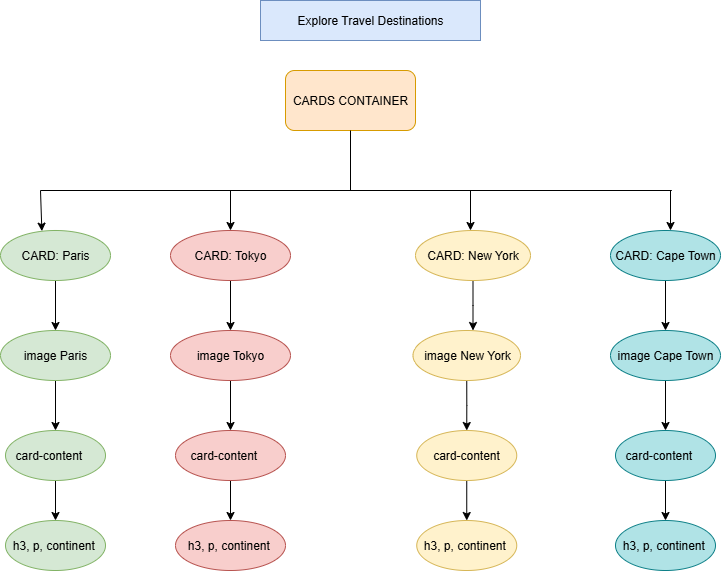

The diagram above was exported from draw.io. Its source (the exported page's mxGraphModel, read from the mxfile embedded in the PNG):
<mxGraphModel dx="1044" dy="660" grid="1" gridSize="10" guides="1" tooltips="1" connect="1" arrows="1" fold="1" page="1" pageScale="1" pageWidth="850" pageHeight="1100" math="0" shadow="0">
  <root>
    <mxCell id="0" />
    <mxCell id="1" parent="0" />
    <mxCell id="xqK7toxVwFxl97v7wGi3-1" value="Explore Travel Destinations" style="rounded=0;whiteSpace=wrap;html=1;fillColor=#dae8fc;strokeColor=#6c8ebf;" vertex="1" parent="1">
      <mxGeometry x="270" y="10" width="220" height="40" as="geometry" />
    </mxCell>
    <mxCell id="xqK7toxVwFxl97v7wGi3-3" value="CARDS CONTAINER" style="rounded=1;whiteSpace=wrap;html=1;fillColor=#ffe6cc;strokeColor=#d79b00;" vertex="1" parent="1">
      <mxGeometry x="295" y="80" width="130" height="60" as="geometry" />
    </mxCell>
    <mxCell id="xqK7toxVwFxl97v7wGi3-5" value="" style="endArrow=none;html=1;rounded=0;entryX=0.5;entryY=1;entryDx=0;entryDy=0;" edge="1" parent="1" target="xqK7toxVwFxl97v7wGi3-3">
      <mxGeometry width="50" height="50" relative="1" as="geometry">
        <mxPoint x="360" y="190" as="sourcePoint" />
        <mxPoint x="400" y="220" as="targetPoint" />
        <Array as="points">
          <mxPoint x="360" y="200" />
        </Array>
      </mxGeometry>
    </mxCell>
    <mxCell id="xqK7toxVwFxl97v7wGi3-7" value="" style="endArrow=none;html=1;rounded=0;" edge="1" parent="1">
      <mxGeometry width="50" height="50" relative="1" as="geometry">
        <mxPoint x="50" y="200" as="sourcePoint" />
        <mxPoint x="370" y="200" as="targetPoint" />
      </mxGeometry>
    </mxCell>
    <mxCell id="xqK7toxVwFxl97v7wGi3-8" value="" style="endArrow=none;html=1;rounded=0;" edge="1" parent="1">
      <mxGeometry width="50" height="50" relative="1" as="geometry">
        <mxPoint x="360" y="200" as="sourcePoint" />
        <mxPoint x="681.3333740234375" y="200" as="targetPoint" />
      </mxGeometry>
    </mxCell>
    <mxCell id="xqK7toxVwFxl97v7wGi3-9" value="" style="endArrow=classic;html=1;rounded=0;" edge="1" parent="1" source="xqK7toxVwFxl97v7wGi3-11">
      <mxGeometry width="50" height="50" relative="1" as="geometry">
        <mxPoint x="50" y="200" as="sourcePoint" />
        <mxPoint x="50" y="240" as="targetPoint" />
      </mxGeometry>
    </mxCell>
    <mxCell id="xqK7toxVwFxl97v7wGi3-10" value="" style="endArrow=classic;html=1;rounded=0;" edge="1" parent="1">
      <mxGeometry width="50" height="50" relative="1" as="geometry">
        <mxPoint x="680" y="200" as="sourcePoint" />
        <mxPoint x="680" y="240" as="targetPoint" />
      </mxGeometry>
    </mxCell>
    <mxCell id="xqK7toxVwFxl97v7wGi3-20" value="" style="edgeStyle=orthogonalEdgeStyle;rounded=0;orthogonalLoop=1;jettySize=auto;html=1;" edge="1" parent="1" source="xqK7toxVwFxl97v7wGi3-11" target="xqK7toxVwFxl97v7wGi3-19">
      <mxGeometry relative="1" as="geometry" />
    </mxCell>
    <mxCell id="xqK7toxVwFxl97v7wGi3-11" value="CARD: Paris" style="ellipse;whiteSpace=wrap;html=1;fillColor=#d5e8d4;strokeColor=#82b366;" vertex="1" parent="1">
      <mxGeometry x="10" y="240" width="110" height="50" as="geometry" />
    </mxCell>
    <mxCell id="xqK7toxVwFxl97v7wGi3-13" value="" style="endArrow=classic;html=1;rounded=0;entryX=0.376;entryY=0.013;entryDx=0;entryDy=0;entryPerimeter=0;" edge="1" parent="1" target="xqK7toxVwFxl97v7wGi3-11">
      <mxGeometry width="50" height="50" relative="1" as="geometry">
        <mxPoint x="50" y="200" as="sourcePoint" />
        <mxPoint x="50" y="230" as="targetPoint" />
      </mxGeometry>
    </mxCell>
    <mxCell id="xqK7toxVwFxl97v7wGi3-26" value="" style="edgeStyle=orthogonalEdgeStyle;rounded=0;orthogonalLoop=1;jettySize=auto;html=1;" edge="1" parent="1" source="xqK7toxVwFxl97v7wGi3-14" target="xqK7toxVwFxl97v7wGi3-25">
      <mxGeometry relative="1" as="geometry" />
    </mxCell>
    <mxCell id="xqK7toxVwFxl97v7wGi3-14" value="CARD: Cape Town" style="ellipse;whiteSpace=wrap;html=1;fillColor=#b0e3e6;strokeColor=#0e8088;" vertex="1" parent="1">
      <mxGeometry x="620" y="240" width="110" height="50" as="geometry" />
    </mxCell>
    <mxCell id="xqK7toxVwFxl97v7wGi3-15" value="" style="endArrow=classic;html=1;rounded=0;" edge="1" parent="1">
      <mxGeometry width="50" height="50" relative="1" as="geometry">
        <mxPoint x="240" y="200" as="sourcePoint" />
        <mxPoint x="240" y="240" as="targetPoint" />
      </mxGeometry>
    </mxCell>
    <mxCell id="xqK7toxVwFxl97v7wGi3-16" value="" style="endArrow=classic;html=1;rounded=0;" edge="1" parent="1">
      <mxGeometry width="50" height="50" relative="1" as="geometry">
        <mxPoint x="480" y="200" as="sourcePoint" />
        <mxPoint x="480" y="240" as="targetPoint" />
      </mxGeometry>
    </mxCell>
    <mxCell id="xqK7toxVwFxl97v7wGi3-22" value="" style="edgeStyle=orthogonalEdgeStyle;rounded=0;orthogonalLoop=1;jettySize=auto;html=1;" edge="1" parent="1" source="xqK7toxVwFxl97v7wGi3-17" target="xqK7toxVwFxl97v7wGi3-21">
      <mxGeometry relative="1" as="geometry" />
    </mxCell>
    <mxCell id="xqK7toxVwFxl97v7wGi3-17" value="CARD: Tokyo" style="ellipse;whiteSpace=wrap;html=1;fillColor=#f8cecc;strokeColor=#b85450;" vertex="1" parent="1">
      <mxGeometry x="180" y="240" width="120" height="50" as="geometry" />
    </mxCell>
    <mxCell id="xqK7toxVwFxl97v7wGi3-24" value="" style="edgeStyle=orthogonalEdgeStyle;rounded=0;orthogonalLoop=1;jettySize=auto;html=1;" edge="1" parent="1" source="xqK7toxVwFxl97v7wGi3-18">
      <mxGeometry relative="1" as="geometry">
        <mxPoint x="482.5" y="340" as="targetPoint" />
      </mxGeometry>
    </mxCell>
    <mxCell id="xqK7toxVwFxl97v7wGi3-18" value="CARD: New York" style="ellipse;whiteSpace=wrap;html=1;fillColor=#fff2cc;strokeColor=#d6b656;" vertex="1" parent="1">
      <mxGeometry x="425" y="240" width="115" height="50" as="geometry" />
    </mxCell>
    <mxCell id="xqK7toxVwFxl97v7wGi3-38" value="" style="edgeStyle=orthogonalEdgeStyle;rounded=0;orthogonalLoop=1;jettySize=auto;html=1;" edge="1" parent="1" source="xqK7toxVwFxl97v7wGi3-19" target="xqK7toxVwFxl97v7wGi3-28">
      <mxGeometry relative="1" as="geometry" />
    </mxCell>
    <mxCell id="xqK7toxVwFxl97v7wGi3-19" value="image Paris" style="ellipse;whiteSpace=wrap;html=1;fillColor=#d5e8d4;strokeColor=#82b366;" vertex="1" parent="1">
      <mxGeometry x="10" y="340" width="110" height="50" as="geometry" />
    </mxCell>
    <mxCell id="xqK7toxVwFxl97v7wGi3-39" value="" style="edgeStyle=orthogonalEdgeStyle;rounded=0;orthogonalLoop=1;jettySize=auto;html=1;" edge="1" parent="1" source="xqK7toxVwFxl97v7wGi3-21" target="xqK7toxVwFxl97v7wGi3-32">
      <mxGeometry relative="1" as="geometry" />
    </mxCell>
    <mxCell id="xqK7toxVwFxl97v7wGi3-21" value="image Tokyo" style="ellipse;whiteSpace=wrap;html=1;fillColor=#f8cecc;strokeColor=#b85450;" vertex="1" parent="1">
      <mxGeometry x="180" y="340" width="120" height="50" as="geometry" />
    </mxCell>
    <mxCell id="xqK7toxVwFxl97v7wGi3-42" value="" style="edgeStyle=orthogonalEdgeStyle;rounded=0;orthogonalLoop=1;jettySize=auto;html=1;" edge="1" parent="1" source="xqK7toxVwFxl97v7wGi3-25" target="xqK7toxVwFxl97v7wGi3-36">
      <mxGeometry relative="1" as="geometry" />
    </mxCell>
    <mxCell id="xqK7toxVwFxl97v7wGi3-25" value="image Cape Town" style="ellipse;whiteSpace=wrap;html=1;fillColor=#b0e3e6;strokeColor=#0e8088;" vertex="1" parent="1">
      <mxGeometry x="620" y="340" width="110" height="50" as="geometry" />
    </mxCell>
    <mxCell id="xqK7toxVwFxl97v7wGi3-41" value="" style="edgeStyle=orthogonalEdgeStyle;rounded=0;orthogonalLoop=1;jettySize=auto;html=1;" edge="1" parent="1" source="xqK7toxVwFxl97v7wGi3-27" target="xqK7toxVwFxl97v7wGi3-34">
      <mxGeometry relative="1" as="geometry" />
    </mxCell>
    <mxCell id="xqK7toxVwFxl97v7wGi3-27" value="image New York" style="ellipse;whiteSpace=wrap;html=1;fillColor=#fff2cc;strokeColor=#d6b656;" vertex="1" parent="1">
      <mxGeometry x="422.5" y="340" width="107.5" height="50" as="geometry" />
    </mxCell>
    <mxCell id="xqK7toxVwFxl97v7wGi3-44" value="" style="edgeStyle=orthogonalEdgeStyle;rounded=0;orthogonalLoop=1;jettySize=auto;html=1;" edge="1" parent="1" source="xqK7toxVwFxl97v7wGi3-28" target="xqK7toxVwFxl97v7wGi3-43">
      <mxGeometry relative="1" as="geometry" />
    </mxCell>
    <mxCell id="xqK7toxVwFxl97v7wGi3-28" value="card-content&amp;nbsp; &amp;nbsp;&amp;nbsp;" style="ellipse;whiteSpace=wrap;html=1;fillColor=#d5e8d4;strokeColor=#82b366;" vertex="1" parent="1">
      <mxGeometry x="15" y="440" width="100" height="50" as="geometry" />
    </mxCell>
    <mxCell id="xqK7toxVwFxl97v7wGi3-46" value="" style="edgeStyle=orthogonalEdgeStyle;rounded=0;orthogonalLoop=1;jettySize=auto;html=1;" edge="1" parent="1" source="xqK7toxVwFxl97v7wGi3-32" target="xqK7toxVwFxl97v7wGi3-45">
      <mxGeometry relative="1" as="geometry" />
    </mxCell>
    <mxCell id="xqK7toxVwFxl97v7wGi3-32" value="card-content&amp;nbsp; &amp;nbsp;&amp;nbsp;" style="ellipse;whiteSpace=wrap;html=1;fillColor=#f8cecc;strokeColor=#b85450;" vertex="1" parent="1">
      <mxGeometry x="185" y="440" width="110" height="50" as="geometry" />
    </mxCell>
    <mxCell id="xqK7toxVwFxl97v7wGi3-48" value="" style="edgeStyle=orthogonalEdgeStyle;rounded=0;orthogonalLoop=1;jettySize=auto;html=1;" edge="1" parent="1" source="xqK7toxVwFxl97v7wGi3-34" target="xqK7toxVwFxl97v7wGi3-47">
      <mxGeometry relative="1" as="geometry" />
    </mxCell>
    <mxCell id="xqK7toxVwFxl97v7wGi3-34" value="card-content" style="ellipse;whiteSpace=wrap;html=1;fillColor=#fff2cc;strokeColor=#d6b656;" vertex="1" parent="1">
      <mxGeometry x="426.25" y="440" width="100" height="50" as="geometry" />
    </mxCell>
    <mxCell id="xqK7toxVwFxl97v7wGi3-50" value="" style="edgeStyle=orthogonalEdgeStyle;rounded=0;orthogonalLoop=1;jettySize=auto;html=1;" edge="1" parent="1" source="xqK7toxVwFxl97v7wGi3-36" target="xqK7toxVwFxl97v7wGi3-49">
      <mxGeometry relative="1" as="geometry" />
    </mxCell>
    <mxCell id="xqK7toxVwFxl97v7wGi3-36" value="card-content&amp;nbsp; &amp;nbsp;&amp;nbsp;" style="ellipse;whiteSpace=wrap;html=1;fillColor=#b0e3e6;strokeColor=#0e8088;" vertex="1" parent="1">
      <mxGeometry x="625" y="440" width="100" height="50" as="geometry" />
    </mxCell>
    <mxCell id="xqK7toxVwFxl97v7wGi3-43" value="h3, p, continent&amp;nbsp;" style="ellipse;whiteSpace=wrap;html=1;fillColor=#d5e8d4;strokeColor=#82b366;" vertex="1" parent="1">
      <mxGeometry x="15" y="530" width="100" height="50" as="geometry" />
    </mxCell>
    <mxCell id="xqK7toxVwFxl97v7wGi3-45" value="h3, p, continent&amp;nbsp;" style="ellipse;whiteSpace=wrap;html=1;fillColor=#f8cecc;strokeColor=#b85450;" vertex="1" parent="1">
      <mxGeometry x="185" y="530" width="110" height="50" as="geometry" />
    </mxCell>
    <mxCell id="xqK7toxVwFxl97v7wGi3-47" value="h3, p, continent&amp;nbsp;" style="ellipse;whiteSpace=wrap;html=1;fillColor=#fff2cc;strokeColor=#d6b656;" vertex="1" parent="1">
      <mxGeometry x="426.25" y="530" width="100" height="50" as="geometry" />
    </mxCell>
    <mxCell id="xqK7toxVwFxl97v7wGi3-49" value="h3, p, continent&amp;nbsp;" style="ellipse;whiteSpace=wrap;html=1;fillColor=#b0e3e6;strokeColor=#0e8088;" vertex="1" parent="1">
      <mxGeometry x="625" y="530" width="100" height="50" as="geometry" />
    </mxCell>
  </root>
</mxGraphModel>